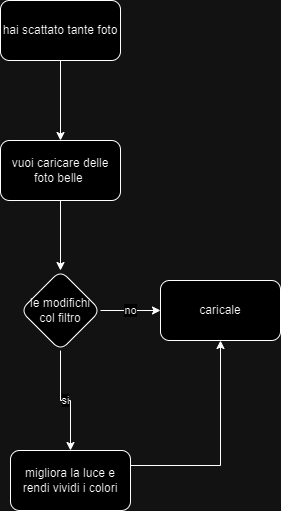

The diagram above was exported from draw.io. Its source (the exported page's mxGraphModel, read from the mxfile embedded in the PNG):
<mxGraphModel dx="880" dy="488" grid="1" gridSize="10" guides="1" tooltips="1" connect="1" arrows="1" fold="1" page="1" pageScale="1" pageWidth="827" pageHeight="1169" math="0" shadow="0">
  <root>
    <mxCell id="0" />
    <mxCell id="1" parent="0" />
    <mxCell id="pAKHiTOdJKSsD2a30RAv-3" value="" style="edgeStyle=orthogonalEdgeStyle;rounded=0;orthogonalLoop=1;jettySize=auto;html=1;" edge="1" parent="1" source="pAKHiTOdJKSsD2a30RAv-1" target="pAKHiTOdJKSsD2a30RAv-2">
      <mxGeometry relative="1" as="geometry" />
    </mxCell>
    <mxCell id="pAKHiTOdJKSsD2a30RAv-1" value="hai scattato tante foto" style="rounded=1;whiteSpace=wrap;html=1;" vertex="1" parent="1">
      <mxGeometry x="360" y="70" width="120" height="60" as="geometry" />
    </mxCell>
    <mxCell id="pAKHiTOdJKSsD2a30RAv-5" value="" style="edgeStyle=orthogonalEdgeStyle;rounded=0;orthogonalLoop=1;jettySize=auto;html=1;" edge="1" parent="1" source="pAKHiTOdJKSsD2a30RAv-2" target="pAKHiTOdJKSsD2a30RAv-4">
      <mxGeometry relative="1" as="geometry" />
    </mxCell>
    <mxCell id="pAKHiTOdJKSsD2a30RAv-2" value="vuoi caricare delle foto belle&amp;nbsp;" style="whiteSpace=wrap;html=1;rounded=1;" vertex="1" parent="1">
      <mxGeometry x="360" y="210" width="120" height="60" as="geometry" />
    </mxCell>
    <mxCell id="pAKHiTOdJKSsD2a30RAv-7" value="no" style="edgeStyle=orthogonalEdgeStyle;rounded=0;orthogonalLoop=1;jettySize=auto;html=1;" edge="1" parent="1" source="pAKHiTOdJKSsD2a30RAv-4" target="pAKHiTOdJKSsD2a30RAv-6">
      <mxGeometry relative="1" as="geometry" />
    </mxCell>
    <mxCell id="pAKHiTOdJKSsD2a30RAv-9" value="si" style="edgeStyle=orthogonalEdgeStyle;rounded=0;orthogonalLoop=1;jettySize=auto;html=1;" edge="1" parent="1" source="pAKHiTOdJKSsD2a30RAv-4" target="pAKHiTOdJKSsD2a30RAv-8">
      <mxGeometry relative="1" as="geometry" />
    </mxCell>
    <mxCell id="pAKHiTOdJKSsD2a30RAv-4" value="le modifichi col filtro" style="rhombus;whiteSpace=wrap;html=1;rounded=1;" vertex="1" parent="1">
      <mxGeometry x="380" y="340" width="80" height="80" as="geometry" />
    </mxCell>
    <mxCell id="pAKHiTOdJKSsD2a30RAv-6" value="caricale" style="whiteSpace=wrap;html=1;rounded=1;" vertex="1" parent="1">
      <mxGeometry x="520" y="350" width="120" height="60" as="geometry" />
    </mxCell>
    <mxCell id="pAKHiTOdJKSsD2a30RAv-11" style="edgeStyle=orthogonalEdgeStyle;rounded=0;orthogonalLoop=1;jettySize=auto;html=1;exitX=1;exitY=0.25;exitDx=0;exitDy=0;" edge="1" parent="1" source="pAKHiTOdJKSsD2a30RAv-8" target="pAKHiTOdJKSsD2a30RAv-6">
      <mxGeometry relative="1" as="geometry" />
    </mxCell>
    <mxCell id="pAKHiTOdJKSsD2a30RAv-8" value="migliora la luce e rendi vividi i colori" style="whiteSpace=wrap;html=1;rounded=1;" vertex="1" parent="1">
      <mxGeometry x="370" y="520" width="120" height="60" as="geometry" />
    </mxCell>
  </root>
</mxGraphModel>